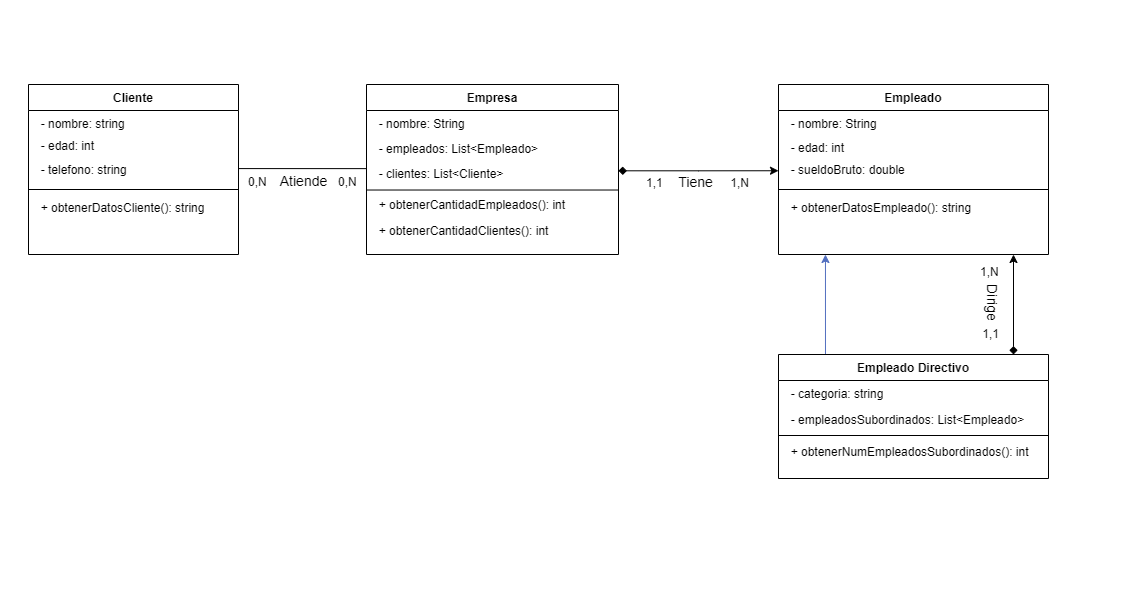

The diagram above was exported from draw.io. Its source (the exported page's mxGraphModel, read from the mxfile embedded in the PNG):
<mxGraphModel dx="1040" dy="759" grid="1" gridSize="10" guides="1" tooltips="1" connect="1" arrows="1" fold="1" page="1" pageScale="1" pageWidth="827" pageHeight="1169" math="0" shadow="0">
  <root>
    <mxCell id="WIyWlLk6GJQsqaUBKTNV-0" />
    <mxCell id="WIyWlLk6GJQsqaUBKTNV-1" parent="WIyWlLk6GJQsqaUBKTNV-0" />
    <mxCell id="zkfFHV4jXpPFQw0GAbJ--0" value="Cliente" style="swimlane;fontStyle=1;align=center;verticalAlign=top;childLayout=stackLayout;horizontal=1;startSize=26;horizontalStack=0;resizeParent=1;resizeLast=0;collapsible=1;marginBottom=0;rounded=0;shadow=0;strokeWidth=1;" parent="WIyWlLk6GJQsqaUBKTNV-1" vertex="1">
      <mxGeometry x="30" y="150" width="210" height="170" as="geometry">
        <mxRectangle x="220" y="120" width="160" height="26" as="alternateBounds" />
      </mxGeometry>
    </mxCell>
    <mxCell id="5ql5l107fTnoi8Qz-bps-60" value="" style="group" parent="zkfFHV4jXpPFQw0GAbJ--0" vertex="1" connectable="0">
      <mxGeometry y="26" width="210" height="74" as="geometry" />
    </mxCell>
    <mxCell id="zkfFHV4jXpPFQw0GAbJ--1" value="  - nombre: string" style="text;align=left;verticalAlign=top;spacingLeft=4;spacingRight=4;overflow=hidden;rotatable=0;points=[[0,0.5],[1,0.5]];portConstraint=eastwest;" parent="5ql5l107fTnoi8Qz-bps-60" vertex="1">
      <mxGeometry width="210" height="22.07017543859649" as="geometry" />
    </mxCell>
    <mxCell id="rkPFh75GbS9HX2MlKbnH-0" value="  - edad: int" style="text;align=left;verticalAlign=top;spacingLeft=4;spacingRight=4;overflow=hidden;rotatable=0;points=[[0,0.5],[1,0.5]];portConstraint=eastwest;" parent="5ql5l107fTnoi8Qz-bps-60" vertex="1">
      <mxGeometry y="22.07017543859649" width="210" height="25.964912280701753" as="geometry" />
    </mxCell>
    <mxCell id="zkfFHV4jXpPFQw0GAbJ--2" value="  - telefono: string" style="text;align=left;verticalAlign=top;spacingLeft=4;spacingRight=4;overflow=hidden;rotatable=0;points=[[0,0.5],[1,0.5]];portConstraint=eastwest;rounded=0;shadow=0;html=0;" parent="5ql5l107fTnoi8Qz-bps-60" vertex="1">
      <mxGeometry y="46.25" width="210" height="27.75" as="geometry" />
    </mxCell>
    <mxCell id="kReAacIHoSH5smEjMrif-6" value="" style="line;html=1;strokeWidth=1;align=left;verticalAlign=middle;spacingTop=-1;spacingLeft=3;spacingRight=3;rotatable=0;labelPosition=right;points=[];portConstraint=eastwest;" parent="zkfFHV4jXpPFQw0GAbJ--0" vertex="1">
      <mxGeometry y="100" width="210" height="10" as="geometry" />
    </mxCell>
    <mxCell id="5ql5l107fTnoi8Qz-bps-1" value="  + obtenerDatosCliente(): string" style="text;align=left;verticalAlign=top;spacingLeft=4;spacingRight=4;overflow=hidden;rotatable=0;points=[[0,0.5],[1,0.5]];portConstraint=eastwest;rounded=0;shadow=0;html=0;" parent="zkfFHV4jXpPFQw0GAbJ--0" vertex="1">
      <mxGeometry y="110" width="210" height="60" as="geometry" />
    </mxCell>
    <mxCell id="zkfFHV4jXpPFQw0GAbJ--13" value="Empleado" style="swimlane;fontStyle=1;align=center;verticalAlign=top;childLayout=stackLayout;horizontal=1;startSize=26;horizontalStack=0;resizeParent=1;resizeLast=0;collapsible=1;marginBottom=0;rounded=0;shadow=0;strokeWidth=1;" parent="WIyWlLk6GJQsqaUBKTNV-1" vertex="1">
      <mxGeometry x="780" y="150" width="270" height="170" as="geometry">
        <mxRectangle x="340" y="380" width="170" height="26" as="alternateBounds" />
      </mxGeometry>
    </mxCell>
    <mxCell id="5ql5l107fTnoi8Qz-bps-64" value="" style="group" parent="zkfFHV4jXpPFQw0GAbJ--13" vertex="1" connectable="0">
      <mxGeometry y="26" width="270" height="74" as="geometry" />
    </mxCell>
    <mxCell id="rkPFh75GbS9HX2MlKbnH-30" value="  - nombre: String" style="text;align=left;verticalAlign=top;spacingLeft=4;spacingRight=4;overflow=hidden;rotatable=0;points=[[0,0.5],[1,0.5]];portConstraint=eastwest;rounded=0;shadow=0;html=0;" parent="5ql5l107fTnoi8Qz-bps-64" vertex="1">
      <mxGeometry width="270" height="24.192307692307693" as="geometry" />
    </mxCell>
    <mxCell id="kReAacIHoSH5smEjMrif-8" value="  - edad: int&#10;" style="text;align=left;verticalAlign=top;spacingLeft=4;spacingRight=4;overflow=hidden;rotatable=0;points=[[0,0.5],[1,0.5]];portConstraint=eastwest;rounded=0;shadow=0;html=0;" parent="5ql5l107fTnoi8Qz-bps-64" vertex="1">
      <mxGeometry y="24.19" width="270" height="25.81" as="geometry" />
    </mxCell>
    <mxCell id="rkPFh75GbS9HX2MlKbnH-31" value="  - sueldoBruto: double&#10;" style="text;align=left;verticalAlign=top;spacingLeft=4;spacingRight=4;overflow=hidden;rotatable=0;points=[[0,0.5],[1,0.5]];portConstraint=eastwest;rounded=0;shadow=0;html=0;" parent="5ql5l107fTnoi8Qz-bps-64" vertex="1">
      <mxGeometry y="46.003846153846155" width="270" height="21.346153846153847" as="geometry" />
    </mxCell>
    <mxCell id="kReAacIHoSH5smEjMrif-5" value="" style="line;html=1;strokeWidth=1;align=left;verticalAlign=middle;spacingTop=-1;spacingLeft=3;spacingRight=3;rotatable=0;labelPosition=right;points=[];portConstraint=eastwest;" parent="zkfFHV4jXpPFQw0GAbJ--13" vertex="1">
      <mxGeometry y="100" width="270" height="10" as="geometry" />
    </mxCell>
    <mxCell id="5ql5l107fTnoi8Qz-bps-58" value="  + obtenerDatosEmpleado(): string" style="text;align=left;verticalAlign=top;spacingLeft=4;spacingRight=4;overflow=hidden;rotatable=0;points=[[0,0.5],[1,0.5]];portConstraint=eastwest;rounded=0;shadow=0;html=0;" parent="zkfFHV4jXpPFQw0GAbJ--13" vertex="1">
      <mxGeometry y="110" width="270" height="40" as="geometry" />
    </mxCell>
    <mxCell id="zkfFHV4jXpPFQw0GAbJ--17" value="Empresa" style="swimlane;fontStyle=1;align=center;verticalAlign=top;childLayout=stackLayout;horizontal=1;startSize=26;horizontalStack=0;resizeParent=1;resizeLast=0;collapsible=1;marginBottom=0;rounded=0;shadow=0;strokeWidth=1;" parent="WIyWlLk6GJQsqaUBKTNV-1" vertex="1">
      <mxGeometry x="368" y="150" width="252" height="170" as="geometry">
        <mxRectangle x="550" y="140" width="160" height="26" as="alternateBounds" />
      </mxGeometry>
    </mxCell>
    <mxCell id="5ql5l107fTnoi8Qz-bps-61" value="" style="group" parent="zkfFHV4jXpPFQw0GAbJ--17" vertex="1" connectable="0">
      <mxGeometry y="26" width="252" height="74" as="geometry" />
    </mxCell>
    <mxCell id="rkPFh75GbS9HX2MlKbnH-1" value="  - nombre: String" style="text;align=left;verticalAlign=top;spacingLeft=4;spacingRight=4;overflow=hidden;rotatable=0;points=[[0,0.5],[1,0.5]];portConstraint=eastwest;" parent="5ql5l107fTnoi8Qz-bps-61" vertex="1">
      <mxGeometry width="252" height="24.192307692307697" as="geometry" />
    </mxCell>
    <mxCell id="rkPFh75GbS9HX2MlKbnH-4" value="  - empleados: List&lt;Empleado&gt;" style="text;align=left;verticalAlign=top;spacingLeft=4;spacingRight=4;overflow=hidden;rotatable=0;points=[[0,0.5],[1,0.5]];portConstraint=eastwest;rounded=1;" parent="5ql5l107fTnoi8Qz-bps-61" vertex="1">
      <mxGeometry y="25.190952380952382" width="252" height="28.666190476190476" as="geometry" />
    </mxCell>
    <mxCell id="5ql5l107fTnoi8Qz-bps-0" value="  - clientes: List&lt;Cliente&gt;" style="text;align=left;verticalAlign=top;spacingLeft=4;spacingRight=4;overflow=hidden;rotatable=0;points=[[0,0.5],[1,0.5]];portConstraint=eastwest;rounded=1;" parent="5ql5l107fTnoi8Qz-bps-61" vertex="1">
      <mxGeometry y="49.57075091575091" width="252" height="21.346153846153843" as="geometry" />
    </mxCell>
    <mxCell id="5ql5l107fTnoi8Qz-bps-63" value="" style="group;strokeWidth=1;" parent="zkfFHV4jXpPFQw0GAbJ--17" vertex="1" connectable="0">
      <mxGeometry y="100" width="252" height="60" as="geometry" />
    </mxCell>
    <mxCell id="5ql5l107fTnoi8Qz-bps-62" value="" style="group" parent="5ql5l107fTnoi8Qz-bps-63" vertex="1" connectable="0">
      <mxGeometry width="252" height="33.11320754716981" as="geometry" />
    </mxCell>
    <mxCell id="rkPFh75GbS9HX2MlKbnH-26" value="  + obtenerCantidadEmpleados(): int&#10;" style="text;align=left;verticalAlign=top;spacingLeft=4;spacingRight=4;overflow=hidden;rotatable=0;points=[[0,0.5],[1,0.5]];portConstraint=eastwest;" parent="5ql5l107fTnoi8Qz-bps-62" vertex="1">
      <mxGeometry y="6.6226415094339615" width="252" height="19.867924528301884" as="geometry" />
    </mxCell>
    <mxCell id="rkPFh75GbS9HX2MlKbnH-25" value="" style="line;html=1;strokeWidth=1;align=left;verticalAlign=middle;spacingTop=-1;spacingLeft=3;spacingRight=3;rotatable=0;labelPosition=right;points=[];portConstraint=eastwest;" parent="5ql5l107fTnoi8Qz-bps-62" vertex="1">
      <mxGeometry width="252" height="11.037735849056602" as="geometry" />
    </mxCell>
    <mxCell id="rkPFh75GbS9HX2MlKbnH-28" value="  + obtenerCantidadClientes(): int" style="text;align=left;verticalAlign=top;spacingLeft=4;spacingRight=4;overflow=hidden;rotatable=0;points=[[0,0.5],[1,0.5]];portConstraint=eastwest;rounded=0;shadow=0;html=0;" parent="5ql5l107fTnoi8Qz-bps-63" vertex="1">
      <mxGeometry y="33.11320754716981" width="252" height="26.88679245283019" as="geometry" />
    </mxCell>
    <mxCell id="rkPFh75GbS9HX2MlKbnH-32" value="1,1" style="resizable=0;align=left;verticalAlign=bottom;labelBackgroundColor=none;fontSize=12;" parent="WIyWlLk6GJQsqaUBKTNV-1" connectable="0" vertex="1">
      <mxGeometry x="646" y="256.9989655172414" as="geometry" />
    </mxCell>
    <mxCell id="rkPFh75GbS9HX2MlKbnH-33" value="1,N" style="resizable=0;align=right;verticalAlign=bottom;labelBackgroundColor=none;fontSize=12;" parent="WIyWlLk6GJQsqaUBKTNV-1" connectable="0" vertex="1">
      <mxGeometry x="751.9958620689656" y="256.9989655172414" as="geometry" />
    </mxCell>
    <mxCell id="rkPFh75GbS9HX2MlKbnH-34" value="&lt;font style=&quot;font-size: 14px;&quot;&gt;Tiene&lt;/font&gt;" style="text;html=1;resizable=0;points=[];;align=center;verticalAlign=middle;labelBackgroundColor=none;rounded=0;shadow=0;strokeWidth=1;fontSize=12;" parent="WIyWlLk6GJQsqaUBKTNV-1" vertex="1" connectable="0">
      <mxGeometry x="696.0020689655172" y="247.9989655172414" as="geometry">
        <mxPoint as="offset" />
      </mxGeometry>
    </mxCell>
    <mxCell id="5ql5l107fTnoi8Qz-bps-23" value="" style="endArrow=classic;html=1;rounded=0;exitX=0.174;exitY=0.001;exitDx=0;exitDy=0;entryX=0.148;entryY=1;entryDx=0;entryDy=0;entryPerimeter=0;fillColor=#dae8fc;strokeColor=#526FBF;exitPerimeter=0;" parent="WIyWlLk6GJQsqaUBKTNV-1" source="5ql5l107fTnoi8Qz-bps-14" edge="1">
      <mxGeometry width="50" height="50" relative="1" as="geometry">
        <mxPoint x="827" y="416" as="sourcePoint" />
        <mxPoint x="826.96" y="320" as="targetPoint" />
      </mxGeometry>
    </mxCell>
    <mxCell id="5ql5l107fTnoi8Qz-bps-31" style="rounded=0;orthogonalLoop=1;jettySize=auto;html=1;endArrow=diamond;endFill=1;startArrow=classic;startFill=1;" parent="WIyWlLk6GJQsqaUBKTNV-1" edge="1">
      <mxGeometry relative="1" as="geometry">
        <mxPoint x="1015" y="320" as="sourcePoint" />
        <mxPoint x="1015" y="420" as="targetPoint" />
      </mxGeometry>
    </mxCell>
    <mxCell id="5ql5l107fTnoi8Qz-bps-44" value="1,1" style="resizable=0;align=right;verticalAlign=bottom;labelBackgroundColor=none;fontSize=12;" parent="WIyWlLk6GJQsqaUBKTNV-1" connectable="0" vertex="1">
      <mxGeometry x="1001.9958620689656" y="407.9989655172414" as="geometry" />
    </mxCell>
    <mxCell id="5ql5l107fTnoi8Qz-bps-49" value="1,N" style="resizable=0;align=left;verticalAlign=bottom;labelBackgroundColor=none;fontSize=12;" parent="WIyWlLk6GJQsqaUBKTNV-1" connectable="0" vertex="1">
      <mxGeometry x="980" y="345.9989655172414" as="geometry" />
    </mxCell>
    <mxCell id="5ql5l107fTnoi8Qz-bps-50" value="0,N" style="resizable=0;align=left;verticalAlign=bottom;labelBackgroundColor=none;fontSize=12;" parent="WIyWlLk6GJQsqaUBKTNV-1" connectable="0" vertex="1">
      <mxGeometry x="338" y="256" as="geometry" />
    </mxCell>
    <mxCell id="5ql5l107fTnoi8Qz-bps-53" style="rounded=0;orthogonalLoop=1;jettySize=auto;html=1;strokeColor=default;endArrow=none;endFill=0;entryX=0.001;entryY=0.506;entryDx=0;entryDy=0;entryPerimeter=0;exitX=1.001;exitY=1.003;exitDx=0;exitDy=0;exitPerimeter=0;" parent="WIyWlLk6GJQsqaUBKTNV-1" edge="1">
      <mxGeometry relative="1" as="geometry">
        <mxPoint x="240.2099999999998" y="234.0832499999999" as="sourcePoint" />
        <mxPoint x="368.25199999999995" y="234.12" as="targetPoint" />
      </mxGeometry>
    </mxCell>
    <mxCell id="5ql5l107fTnoi8Qz-bps-54" value="0,N" style="resizable=0;align=left;verticalAlign=bottom;labelBackgroundColor=none;fontSize=12;" parent="WIyWlLk6GJQsqaUBKTNV-1" connectable="0" vertex="1">
      <mxGeometry x="248" y="256" as="geometry" />
    </mxCell>
    <mxCell id="5ql5l107fTnoi8Qz-bps-57" value="&lt;font style=&quot;font-size: 14px;&quot;&gt;Atiende&lt;/font&gt;" style="text;html=1;resizable=0;points=[];;align=center;verticalAlign=middle;labelBackgroundColor=none;rounded=0;shadow=0;strokeWidth=1;fontSize=12;" parent="WIyWlLk6GJQsqaUBKTNV-1" vertex="1" connectable="0">
      <mxGeometry x="304.0020689655172" y="246.9989655172414" as="geometry">
        <mxPoint as="offset" />
      </mxGeometry>
    </mxCell>
    <mxCell id="5ql5l107fTnoi8Qz-bps-59" value="&lt;font style=&quot;font-size: 14px;&quot;&gt;Dirige&lt;/font&gt;" style="text;html=1;resizable=0;points=[];;align=center;verticalAlign=middle;labelBackgroundColor=none;rounded=0;shadow=0;strokeWidth=1;fontSize=12;rotation=90;" parent="WIyWlLk6GJQsqaUBKTNV-1" vertex="1" connectable="0">
      <mxGeometry x="993.0020689655171" y="374.9989655172414" as="geometry">
        <mxPoint x="-8" y="-1" as="offset" />
      </mxGeometry>
    </mxCell>
    <mxCell id="5ql5l107fTnoi8Qz-bps-14" value="Empleado Directivo" style="swimlane;fontStyle=1;align=center;verticalAlign=top;childLayout=stackLayout;horizontal=1;startSize=26;horizontalStack=0;resizeParent=1;resizeLast=0;collapsible=1;marginBottom=0;rounded=0;shadow=0;strokeWidth=1;" parent="WIyWlLk6GJQsqaUBKTNV-1" vertex="1">
      <mxGeometry x="780" y="420" width="270" height="124" as="geometry">
        <mxRectangle x="130" y="380" width="160" height="26" as="alternateBounds" />
      </mxGeometry>
    </mxCell>
    <mxCell id="5ql5l107fTnoi8Qz-bps-15" value="  - categoria: string" style="text;align=left;verticalAlign=top;spacingLeft=4;spacingRight=4;overflow=hidden;rotatable=0;points=[[0,0.5],[1,0.5]];portConstraint=eastwest;" parent="5ql5l107fTnoi8Qz-bps-14" vertex="1">
      <mxGeometry y="26" width="270" height="26" as="geometry" />
    </mxCell>
    <mxCell id="5ql5l107fTnoi8Qz-bps-16" value="  - empleadosSubordinados: List&lt;Empleado&gt;" style="text;align=left;verticalAlign=top;spacingLeft=4;spacingRight=4;overflow=hidden;rotatable=0;points=[[0,0.5],[1,0.5]];portConstraint=eastwest;rounded=0;shadow=0;html=0;" parent="5ql5l107fTnoi8Qz-bps-14" vertex="1">
      <mxGeometry y="52" width="270" height="26" as="geometry" />
    </mxCell>
    <mxCell id="5ql5l107fTnoi8Qz-bps-18" value="" style="line;html=1;strokeWidth=1;align=left;verticalAlign=middle;spacingTop=-1;spacingLeft=3;spacingRight=3;rotatable=0;labelPosition=right;points=[];portConstraint=eastwest;" parent="5ql5l107fTnoi8Qz-bps-14" vertex="1">
      <mxGeometry y="78" width="270" height="6" as="geometry" />
    </mxCell>
    <mxCell id="5ql5l107fTnoi8Qz-bps-56" value="  + obtenerNumEmpleadosSubordinados(): int&#10;" style="text;align=left;verticalAlign=top;spacingLeft=4;spacingRight=4;overflow=hidden;rotatable=0;points=[[0,0.5],[1,0.5]];portConstraint=eastwest;" parent="5ql5l107fTnoi8Qz-bps-14" vertex="1">
      <mxGeometry y="84" width="270" height="40" as="geometry" />
    </mxCell>
    <mxCell id="czB5Vak1BjcQw3WgJYLN-7" style="edgeStyle=orthogonalEdgeStyle;rounded=0;orthogonalLoop=1;jettySize=auto;html=1;entryX=0;entryY=0.667;entryDx=0;entryDy=0;entryPerimeter=0;startArrow=diamond;startFill=1;" parent="WIyWlLk6GJQsqaUBKTNV-1" source="5ql5l107fTnoi8Qz-bps-0" target="rkPFh75GbS9HX2MlKbnH-31" edge="1">
      <mxGeometry relative="1" as="geometry" />
    </mxCell>
  </root>
</mxGraphModel>